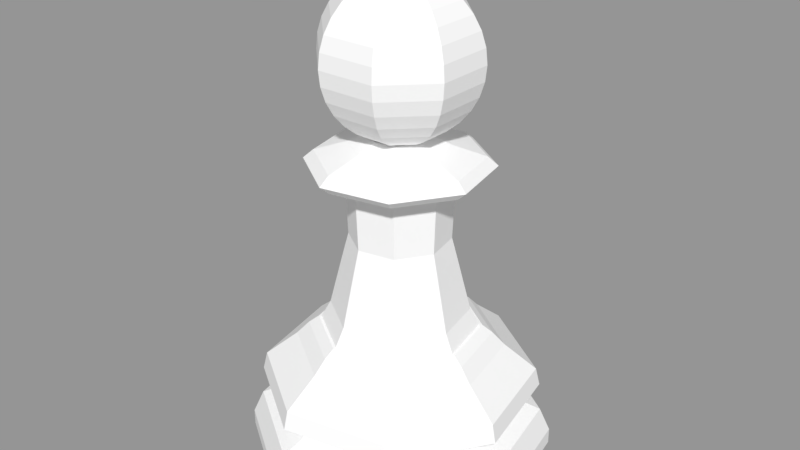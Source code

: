 # Source: WhitePawn.blend  (saved by Blender 2.79.0; exported with 4.5.12 LTS)
import bpy
from mathutils import Matrix  # noqa: F401  (used for matrix-valued properties, if any)

bpy.ops.wm.read_factory_settings(use_empty=True)
scene = bpy.context.scene
scene.name = 'Scene'

# ---- collections
col_collection_1 = bpy.data.collections.new('Collection 1'); scene.collection.children.link(col_collection_1)

# ---- materials (node trees are filled in below, after node groups)
mat_whitepiese = bpy.data.materials.new('WhitePiese')
mat_whitepiese.alpha_threshold = 0.0
mat_whitepiese.use_transparent_shadow = False
mat_whitepiese.diffuse_color = (0.9258, 0.9258, 0.9258, 1.0)
mat_whitepiese.roughness = 0.5
mat_whitepiese.specular_intensity = 0.0935

# ---- material node trees

# ---- meshes
me_sphere = bpy.data.meshes.new('Sphere')
me_sphere.from_pydata([(0.07466, 0.1802, 0.9808), (0.1464, 0.3536, 0.9239), (0.2126, 0.5133, 0.8315), (0.2706, 0.6533, 0.7071), (0.3182, 0.7682, 0.5556), (0.3536, 0.8536, 0.3827), (0.3753, 0.9061, 0.1951), (0.3827, 0.9239, 7.55e-08), (0.3753, 0.9061, -0.1951), (0.3536, 0.8536, -0.3827), (0.3182, 0.7682, -0.5556), (0.2706, 0.6533, -0.7071), (0.2126, 0.5133, -0.8315), (0.1464, 0.3536, -0.9239), (0.07466, 0.1802, -0.9808), (0.1802, 0.07466, 0.9808), (0.3536, 0.1464, 0.9239), (0.5133, 0.2126, 0.8315), (0.6533, 0.2706, 0.7071), (0.7682, 0.3182, 0.5556), (0.8536, 0.3536, 0.3827), (0.9061, 0.3753, 0.1951), (0.9239, 0.3827, 7.55e-08), (0.9061, 0.3753, -0.1951), (0.8536, 0.3536, -0.3827), (0.7682, 0.3182, -0.5556), (0.6533, 0.2706, -0.7071), (0.5133, 0.2126, -0.8315), (0.3536, 0.1464, -0.9239), (0.1802, 0.07466, -0.9808), (0.1802, -0.07466, 0.9808), (0.3536, -0.1464, 0.9239), (0.5133, -0.2126, 0.8315), (0.6533, -0.2706, 0.7071), (0.7682, -0.3182, 0.5556), (0.8536, -0.3536, 0.3827), (0.9061, -0.3753, 0.1951), (0.9239, -0.3827, 7.55e-08), (0.9061, -0.3753, -0.1951), (0.8536, -0.3536, -0.3827), (0.7682, -0.3182, -0.5556), (0.6533, -0.2706, -0.7071), (0.5133, -0.2126, -0.8315), (0.3536, -0.1464, -0.9239), (0.1802, -0.07466, -0.9808), (0.07466, -0.1802, 0.9808), (0.1464, -0.3536, 0.9239), (0.2126, -0.5133, 0.8315), (0.2706, -0.6533, 0.7071), (0.3182, -0.7682, 0.5556), (0.3536, -0.8536, 0.3827), (0.3753, -0.9061, 0.1951), (0.3827, -0.9239, 7.55e-08), (0.3753, -0.9061, -0.1951), (0.3536, -0.8536, -0.3827), (0.3182, -0.7682, -0.5556), (0.2706, -0.6533, -0.7071), (0.2126, -0.5133, -0.8315), (0.1464, -0.3536, -0.9239), (0.07466, -0.1802, -0.9808), (-0.07466, -0.1802, 0.9808), (-0.1464, -0.3536, 0.9239), (-0.2126, -0.5133, 0.8315), (-0.2706, -0.6533, 0.7071), (-0.3182, -0.7682, 0.5556), (-0.3536, -0.8536, 0.3827), (-0.3753, -0.9061, 0.1951), (-0.3827, -0.9239, 7.55e-08), (-0.3753, -0.9061, -0.1951), (-0.3536, -0.8536, -0.3827), (-0.3182, -0.7682, -0.5556), (-0.2706, -0.6533, -0.7071), (-0.2126, -0.5133, -0.8315), (-0.1464, -0.3536, -0.9239), (-0.07466, -0.1802, -0.9808), (-0.1802, -0.07466, 0.9808), (-0.3536, -0.1464, 0.9239), (-0.5133, -0.2126, 0.8315), (-0.6533, -0.2706, 0.7071), (-0.7682, -0.3182, 0.5556), (-0.8536, -0.3536, 0.3827), (-0.9061, -0.3753, 0.1951), (-0.9239, -0.3827, 7.55e-08), (-0.9061, -0.3753, -0.1951), (-0.8536, -0.3536, -0.3827), (-0.7682, -0.3182, -0.5556), (-0.6533, -0.2706, -0.7071), (-0.5133, -0.2126, -0.8315), (-0.3536, -0.1464, -0.9239), (-0.1802, -0.07466, -0.9808), (-0.1802, 0.07466, 0.9808), (-0.3536, 0.1464, 0.9239), (-0.5133, 0.2126, 0.8315), (-0.6533, 0.2706, 0.7071), (-0.7682, 0.3182, 0.5556), (-0.8536, 0.3536, 0.3827), (-0.9061, 0.3753, 0.1951), (-0.9239, 0.3827, 7.55e-08), (-0.9061, 0.3753, -0.1951), (-0.8536, 0.3536, -0.3827), (-0.7682, 0.3182, -0.5556), (-0.6533, 0.2706, -0.7071), (-0.5133, 0.2126, -0.8315), (-0.3536, 0.1464, -0.9239), (-0.1802, 0.07466, -0.9808), (-0.07466, 0.1802, 0.9808), (-0.1464, 0.3536, 0.9239), (-0.2126, 0.5133, 0.8315), (-0.2706, 0.6533, 0.7071), (-0.3182, 0.7682, 0.5556), (-0.3536, 0.8536, 0.3827), (-0.3753, 0.9061, 0.1951), (-0.3827, 0.9239, 7.55e-08), (-0.3753, 0.9061, -0.1951), (-0.3536, 0.8536, -0.3827), (-0.3182, 0.7682, -0.5556), (-0.2706, 0.6533, -0.7071), (-0.2126, 0.5133, -0.8315), (-0.1464, 0.3536, -0.9239), (-0.07466, 0.1802, -0.9808), (0.3814, 1.917, -5.203), (0.1948, 0.9785, -3.455), (1.625, 1.085, -5.203), (0.8301, 0.554, -3.455), (1.917, -0.382, -5.203), (0.9792, -0.1954, -3.455), (1.086, -1.626, -5.203), (0.5547, -0.8307, -3.455), (-0.3813, -1.918, -5.203), (-0.1947, -0.9798, -3.455), (-1.625, -1.087, -5.203), (-0.83, -0.5553, -3.455), (-1.917, 0.3807, -5.203), (-0.9791, 0.1941, -3.455), (-1.086, 1.625, -5.203), (-0.5546, 0.8294, -3.455), (0.2266, 1.138, -3.553), (0.258, 1.296, -3.724), (0.9657, 0.6446, -3.553), (1.099, 0.7339, -3.724), (1.139, -0.2272, -3.553), (1.297, -0.2586, -3.724), (0.6453, -0.9663, -3.553), (0.7346, -1.1, -3.724), (-0.2265, -1.14, -3.553), (-0.2579, -1.297, -3.724), (-0.9656, -0.6459, -3.553), (-1.099, -0.7352, -3.724), (-1.139, 0.2259, -3.553), (-1.297, 0.2573, -3.724), (-0.6452, 0.965, -3.553), (-0.7345, 1.099, -3.724), (0.3814, 1.917, -4.995), (0.3547, 1.783, -4.683), (1.625, 1.085, -4.995), (1.512, 1.009, -4.683), (1.917, -0.382, -4.995), (1.783, -0.3554, -4.683), (1.086, -1.626, -4.995), (1.01, -1.512, -4.683), (-0.3813, -1.918, -4.995), (-0.3546, -1.784, -4.683), (-1.625, -1.087, -4.995), (-1.512, -1.011, -4.683), (-1.917, 0.3807, -4.995), (-1.783, 0.354, -4.683), (-1.086, 1.625, -4.995), (-1.01, 1.511, -4.683), (0.3489, 1.753, -4.295), (0.3383, 1.7, -4.062), (1.487, 0.9928, -4.295), (1.441, 0.9625, -4.062), (1.754, -0.3495, -4.295), (1.7, -0.3389, -4.062), (0.9935, -1.488, -4.295), (0.9632, -1.442, -4.062), (-0.3488, -1.755, -4.295), (-0.3382, -1.701, -4.062), (-1.487, -0.9941, -4.295), (-1.441, -0.9638, -4.062), (-1.754, 0.3482, -4.295), (-1.7, 0.3376, -4.062), (-0.9934, 1.486, -4.295), (-0.9631, 1.441, -4.062), (1.324, 0.2896, -4.562), (1.328, 0.2766, -4.562), (1.337, 0.2652, -4.57), (1.333, 0.2514, -4.562), (1.318, 0.2426, -4.498), (1.328, 0.2634, -4.562), (1.324, 0.2817, -4.562), (1.346, -0.03515, -4.55), (1.347, -0.0006536, -4.549), (1.355, 0.02567, -4.562), (1.282, -0.2556, -4.45), (1.087, 0.7253, -4.45), (1.347, 0.03355, -4.548), (0.726, -1.087, -4.45), (0.255, 1.281, -4.45), (1.321, -0.2634, -4.549), (1.31, -0.2802, -4.512), (1.315, -0.2622, -4.498), (1.331, -0.2464, -4.562), (1.23, -0.5475, -4.55), (1.258, -0.5013, -4.562), (1.1, -0.777, -4.55), (1.133, -0.7161, -4.497), (0.9809, -0.9327, -4.562), (0.719, -1.139, -4.55), (0.4981, -1.252, -4.549), (0.5495, -1.237, -4.562), (0.2628, -1.322, -4.549), (0.2978, -1.321, -4.562), (0.03455, -1.346, -4.55), (-0.01862, -1.347, -4.549), (-0.2963, -1.314, -4.55), (-0.2443, -1.325, -4.549), (-0.2823, -1.324, -4.562), (-0.498, -1.252, -4.549), (-0.7674, -1.116, -4.562), (-0.9572, -0.9579, -4.562), (-1.1, -0.777, -4.55), (-1.12, -0.7489, -4.549), (-1.133, -0.7161, -4.497), (-1.144, -0.7234, -4.562), (-1.244, -0.5161, -4.549), (-1.251, -0.4814, -4.497), (-1.231, -0.5308, -4.498), (-1.317, -0.2817, -4.549), (-1.337, -0.2666, -4.57), (-1.324, -0.245, -4.549), (-1.338, -0.2744, -4.573), (-1.321, -0.2709, -4.485), (-1.314, -0.262, -4.512), (-1.333, -0.2307, -4.562), (-1.311, -0.2804, -4.498), (-1.328, -0.2647, -4.562), (-0.2549, -1.282, -4.45), (-0.7259, 1.086, -4.45), (-1.356, 0.01217, -4.562), (-1.086, -0.7266, -4.45), (-1.342, 0.02547, -4.498), (-1.282, 0.2543, -4.45), (-1.339, 0.03381, -4.497), (-1.353, 0.01802, -4.562), (-1.347, -0.01777, -4.547), (-1.31, 0.2789, -4.512), (-1.312, 0.2869, -4.498), (-1.318, 0.2441, -4.514), (-1.253, 0.5184, -4.562), (0.2019, 1.014, -3.455), (0.8603, 0.5742, -3.455), (1.015, -0.2025, -3.455), (0.5749, -0.861, -3.455), (-0.2018, -1.015, -3.455), (-0.8603, -0.5755, -3.455), (-1.015, 0.2012, -3.455), (-0.5748, 0.8596, -3.455), (0.1948, 0.9785, -3.455), (0.8301, 0.554, -3.455), (0.9792, -0.1954, -3.455), (0.5547, -0.8307, -3.455), (-0.1947, -0.9798, -3.455), (-0.83, -0.5553, -3.455), (-0.9791, 0.1941, -3.455), (-0.5546, 0.8294, -3.455), (0.0721, 0.3616, -0.93), (0.3071, 0.2045, -0.93), (0.3623, -0.0727, -0.93), (0.2052, -0.3077, -0.93), (-0.072, -0.3629, -0.93), (-0.307, -0.2058, -0.93), (-0.3622, 0.0714, -0.93), (-0.2051, 0.3064, -0.93), (0.8584, -0.1714, -3.225), (0.6878, -0.1375, -2.525), (0.6176, -0.1235, -2.248), (0.6483, -0.1296, -1.474), (-0.6482, 0.1283, -1.474), (-0.6175, 0.1222, -2.248), (-0.6877, 0.1361, -2.525), (-0.8583, 0.1701, -3.225), (0.3672, -0.5502, -1.474), (0.3499, -0.5242, -2.248), (0.3896, -0.5837, -2.525), (0.4863, -0.7283, -3.225), (0.129, 0.6475, -1.474), (0.1229, 0.6169, -2.248), (0.1368, 0.6871, -2.525), (0.1708, 0.8577, -3.225), (-0.3671, 0.5489, -1.474), (-0.3498, 0.5229, -2.248), (-0.3895, 0.5824, -2.525), (-0.4862, 0.727, -3.225), (-0.1289, -0.6489, -1.474), (-0.1228, -0.6182, -2.248), (-0.1367, -0.6884, -2.525), (-0.1707, -0.859, -3.225), (0.5496, 0.3665, -1.474), (0.5236, 0.3492, -2.248), (0.5831, 0.3889, -2.525), (0.7277, 0.4856, -3.225), (-0.5495, -0.3678, -1.474), (-0.5235, -0.3505, -2.248), (-0.583, -0.3902, -2.525), (-0.7276, -0.4869, -3.225), (1.006, -0.2007, -1.169), (1.006, -0.2007, -1.388), (1.127, -0.2249, -1.278), (-1.006, 0.1994, -1.388), (-1.006, 0.1994, -1.169), (-1.127, 0.2236, -1.278), (0.5698, -0.8533, -1.388), (0.5697, -0.8532, -1.169), (0.6386, -0.9563, -1.278), (0.2001, 1.005, -1.388), (0.2001, 1.005, -1.169), (0.2243, 1.127, -1.278), (-0.5697, 0.852, -1.388), (-0.5696, 0.8519, -1.169), (-0.6385, 0.955, -1.278), (-0.2, -1.006, -1.388), (-0.2, -1.006, -1.169), (-0.2242, -1.128, -1.278), (0.8527, 0.5691, -1.388), (0.8526, 0.569, -1.169), (0.9557, 0.6379, -1.278), (-0.8526, -0.5704, -1.388), (-0.8525, -0.5703, -1.169), (-0.9556, -0.6392, -1.278), (0.5282, -0.1057, -1.011), (0.6085, -0.1217, -1.043), (-0.6084, 0.1204, -1.043), (-0.5281, 0.1044, -1.011), (0.2992, -0.4484, -1.011), (0.3447, -0.5164, -1.043), (0.1051, 0.5275, -1.011), (0.1211, 0.6077, -1.043), (-0.2991, 0.4471, -1.011), (-0.3446, 0.5151, -1.043), (-0.105, -0.5288, -1.011), (-0.121, -0.6091, -1.043), (0.4478, 0.2985, -1.011), (0.5158, 0.344, -1.043), (-0.4477, -0.2998, -1.011), (-0.5157, -0.3453, -1.043)], [(185, 184), (189, 190), (229, 231)], [(0, 105, 90, 75, 60, 45, 30, 15), (9, 24, 25, 10), (1, 16, 17, 2), (8, 23, 24, 9), (0, 15, 16, 1), (7, 22, 23, 8), (6, 21, 22, 7), (13, 28, 29, 14), (5, 20, 21, 6), (12, 27, 28, 13), (4, 19, 20, 5), (11, 26, 27, 12), (3, 18, 19, 4), (10, 25, 26, 11), (2, 17, 18, 3), (39, 24, 23, 38), (32, 17, 16, 31), (40, 25, 24, 39), (33, 18, 17, 32), (41, 26, 25, 40), (34, 19, 18, 33), (42, 27, 26, 41), (35, 20, 19, 34), (43, 28, 27, 42), (36, 21, 20, 35), (44, 29, 28, 43), (37, 22, 21, 36), (38, 23, 22, 37), (31, 16, 15, 30), (72, 57, 56, 71), (57, 42, 41, 56), (74, 59, 58, 73), (59, 44, 43, 58), (62, 47, 46, 61), (47, 32, 31, 46), (64, 49, 48, 63), (49, 34, 33, 48), (66, 51, 50, 65), (51, 36, 35, 50), (68, 53, 52, 67), (53, 38, 37, 52), (70, 55, 54, 69), (55, 40, 39, 54), (65, 50, 49, 64), (50, 35, 34, 49), (67, 52, 51, 66), (52, 37, 36, 51), (69, 54, 53, 68), (54, 39, 38, 53), (71, 56, 55, 70), (56, 41, 40, 55), (73, 58, 57, 72), (58, 43, 42, 57), (61, 46, 45, 60), (46, 31, 30, 45), (63, 48, 47, 62), (48, 33, 32, 47), (89, 74, 73, 88), (82, 67, 66, 81), (83, 68, 67, 82), (76, 61, 60, 75), (84, 69, 68, 83), (77, 62, 61, 76), (85, 70, 69, 84), (78, 63, 62, 77), (86, 71, 70, 85), (79, 64, 63, 78), (87, 72, 71, 86), (80, 65, 64, 79), (88, 73, 72, 87), (81, 66, 65, 80), (93, 78, 77, 92), (101, 86, 85, 100), (94, 79, 78, 93), (102, 87, 86, 101), (95, 80, 79, 94), (103, 88, 87, 102), (96, 81, 80, 95), (104, 89, 88, 103), (97, 82, 81, 96), (98, 83, 82, 97), (91, 76, 75, 90), (99, 84, 83, 98), (92, 77, 76, 91), (100, 85, 84, 99), (119, 104, 103, 118), (2, 107, 106, 1), (107, 92, 91, 106), (4, 109, 108, 3), (109, 94, 93, 108), (6, 111, 110, 5), (111, 96, 95, 110), (8, 113, 112, 7), (113, 98, 97, 112), (10, 115, 114, 9), (115, 100, 99, 114), (12, 117, 116, 11), (117, 102, 101, 116), (14, 119, 118, 13), (7, 112, 111, 6), (112, 97, 96, 111), (9, 114, 113, 8), (114, 99, 98, 113), (11, 116, 115, 10), (116, 101, 100, 115), (13, 118, 117, 12), (118, 103, 102, 117), (1, 106, 105, 0), (106, 91, 90, 105), (3, 108, 107, 2), (108, 93, 92, 107), (5, 110, 109, 4), (110, 95, 94, 109), (128, 126, 158, 160), (160, 158, 159, 161), (161, 159, 197, 237), (237, 197, 174, 176), (176, 174, 175, 177), (177, 175, 143, 145), (145, 143, 142, 144), (144, 142, 253, 254), (254, 253, 127, 129), (129, 127, 261, 262), (262, 261, 285, 297), (297, 285, 284, 296), (296, 284, 283, 295), (295, 283, 282, 294), (294, 282, 312, 321), (321, 312, 314, 323), (323, 314, 313, 322), (322, 313, 335, 341), (341, 335, 334, 340), (340, 334, 269, 270), (126, 124, 156, 158), (158, 156, 157, 159), (159, 157, 194, 197), (197, 194, 172, 174), (174, 172, 173, 175), (175, 173, 141, 143), (143, 141, 140, 142), (142, 140, 252, 253), (253, 252, 125, 127), (127, 125, 260, 261), (261, 260, 274, 285), (285, 274, 275, 284), (284, 275, 276, 283), (283, 276, 277, 282), (282, 277, 307, 312), (312, 307, 308, 314), (314, 308, 306, 313), (313, 306, 331, 335), (335, 331, 330, 334), (334, 330, 268, 269), (124, 122, 154, 156), (156, 154, 155, 157), (157, 155, 195, 194), (194, 195, 170, 172), (172, 170, 171, 173), (173, 171, 139, 141), (141, 139, 138, 140), (140, 138, 251, 252), (252, 251, 123, 125), (125, 123, 259, 260), (260, 259, 301, 274), (274, 301, 300, 275), (275, 300, 299, 276), (276, 299, 298, 277), (277, 298, 324, 307), (307, 324, 326, 308), (308, 326, 325, 306), (306, 325, 343, 331), (331, 343, 342, 330), (330, 342, 267, 268), (122, 120, 152, 154), (154, 152, 153, 155), (155, 153, 198, 195), (195, 198, 168, 170), (170, 168, 169, 171), (171, 169, 137, 139), (139, 137, 136, 138), (138, 136, 250, 251), (251, 250, 121, 123), (123, 121, 258, 259), (259, 258, 289, 301), (301, 289, 288, 300), (300, 288, 287, 299), (299, 287, 286, 298), (298, 286, 315, 324), (324, 315, 317, 326), (326, 317, 316, 325), (325, 316, 337, 343), (343, 337, 336, 342), (342, 336, 266, 267), (120, 134, 166, 152), (152, 166, 167, 153), (153, 167, 238, 198), (198, 238, 182, 168), (168, 182, 183, 169), (169, 183, 151, 137), (137, 151, 150, 136), (136, 150, 257, 250), (250, 257, 135, 121), (121, 135, 265, 258), (258, 265, 293, 289), (289, 293, 292, 288), (288, 292, 291, 287), (287, 291, 290, 286), (286, 290, 318, 315), (315, 318, 320, 317), (317, 320, 319, 316), (316, 319, 339, 337), (337, 339, 338, 336), (336, 338, 273, 266), (134, 132, 164, 166), (166, 164, 165, 167), (167, 165, 242, 238), (238, 242, 180, 182), (182, 180, 181, 183), (183, 181, 149, 151), (151, 149, 148, 150), (150, 148, 256, 257), (257, 256, 133, 135), (135, 133, 264, 265), (265, 264, 281, 293), (293, 281, 280, 292), (292, 280, 279, 291), (291, 279, 278, 290), (290, 278, 309, 318), (318, 309, 311, 320), (320, 311, 310, 319), (319, 310, 332, 339), (339, 332, 333, 338), (338, 333, 272, 273), (132, 130, 162, 164), (164, 162, 163, 165), (165, 163, 240, 242), (242, 240, 178, 180), (180, 178, 179, 181), (181, 179, 147, 149), (149, 147, 146, 148), (148, 146, 255, 256), (256, 255, 131, 133), (133, 131, 263, 264), (264, 263, 305, 281), (281, 305, 304, 280), (280, 304, 303, 279), (279, 303, 302, 278), (278, 302, 327, 309), (309, 327, 329, 311), (311, 329, 328, 310), (310, 328, 345, 332), (332, 345, 344, 333), (333, 344, 271, 272), (270, 271, 344, 340), (340, 344, 345, 341), (341, 345, 328, 322), (322, 328, 329, 323), (323, 329, 327, 321), (321, 327, 302, 294), (294, 302, 303, 295), (295, 303, 304, 296), (296, 304, 305, 297), (297, 305, 263, 262), (262, 263, 131, 129), (129, 131, 255, 254), (254, 255, 146, 144), (144, 146, 147, 145), (145, 147, 179, 177), (177, 179, 178, 176), (176, 178, 240, 237), (237, 240, 163, 161), (161, 163, 162, 160), (160, 162, 130, 128), (128, 130, 132, 134, 120, 122, 124, 126)])
me_sphere.materials.append(mat_whitepiese)
me_sphere.use_remesh_preserve_volume = False
me_sphere.use_remesh_preserve_attributes = False
me_sphere.use_mirror_vertex_groups = False
me_sphere.update()

# ---- objects
ob_empty = bpy.data.objects.new('Empty', None)
ob_pawn = bpy.data.objects.new('Pawn', me_sphere)

# ---- transforms, parenting, visibility, modifiers, constraints
ob_empty.location = (0.0, 0.0, 0.0)
ob_empty.empty_image_offset = (0.0, 0.0)
ob_empty.lineart.crease_threshold = 0.0
ob_pawn.location = (0.0, 0.0, 4.0)
ob_pawn.scale = (0.7673, 0.7673, 0.7673)
ob_pawn.lineart.crease_threshold = 0.0

# ---- collection membership
col_collection_1.objects.link(ob_empty)
col_collection_1.objects.link(ob_pawn)

# ---- scene / render settings (as saved in the file)
scene.frame_start = 1; scene.frame_end = 250; scene.frame_set(1)
scene.render.engine = 'BLENDER_EEVEE_NEXT'
scene.render.resolution_percentage = 50
scene.render.dither_intensity = 0.0
scene.cycles.use_denoising = False
scene.cycles.samples = 128
scene.cycles.sampling_pattern = 'TABULATED_SOBOL'
scene.cycles.use_adaptive_sampling = False
scene.cycles.use_light_tree = False
scene.cycles.blur_glossy = 0.0
scene.cycles.sample_clamp_indirect = 0.0
scene.view_settings.view_transform = 'Standard'
bpy.context.view_layer.update()

# ---- added for rendering (the .blend has no active camera and no usable light): camera, sun + grey world if the file has none
cam_auto = bpy.data.cameras.new('AutoCamera')
cam_auto.lens = 50.0
cam_auto.sensor_width = 36.0
cam_auto.clip_end = 1000.0
ob_auto_camera = bpy.data.objects.new('AutoCamera', cam_auto)
scene.collection.objects.link(ob_auto_camera)
ob_auto_camera.location = (5.83907, -7.00734, 7.05142)
ob_auto_camera.rotation_euler = (1.09748, -7.21219e-08, 0.694738)
scene.camera = ob_auto_camera
light_auto_sun = bpy.data.lights.new('AutoSun', 'SUN')
light_auto_sun.energy = 3.0
light_auto_sun.angle = 0.0523599
ob_auto_sun = bpy.data.objects.new('AutoSun', light_auto_sun)
scene.collection.objects.link(ob_auto_sun)
ob_auto_sun.rotation_euler = (0.872665, 0.174533, 0.523599)
if scene.world is None:
    world_auto = bpy.data.worlds.new('AutoWorld')
    world_auto.color = (0.3, 0.3, 0.3)
    scene.world = world_auto
bpy.context.view_layer.update()
